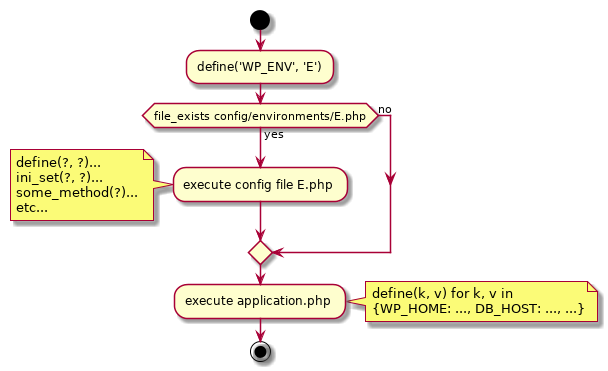

The diagram above was rendered by PlantUML. Its source (embedded in the PNG):
@startuml

start

:define('WP_ENV', 'E');

if (file_exists config/environments/E.php) then (yes)
  :execute config file E.php;
  note left
    define(?, ?)...
    ini_set(?, ?)...
    some_method(?)...
    etc...
  end note
else (no)
endif


:execute application.php;
note right
  define(k, v) for k, v in
  {WP_HOME: ..., DB_HOST: ..., ...}
end note

stop

@enduml